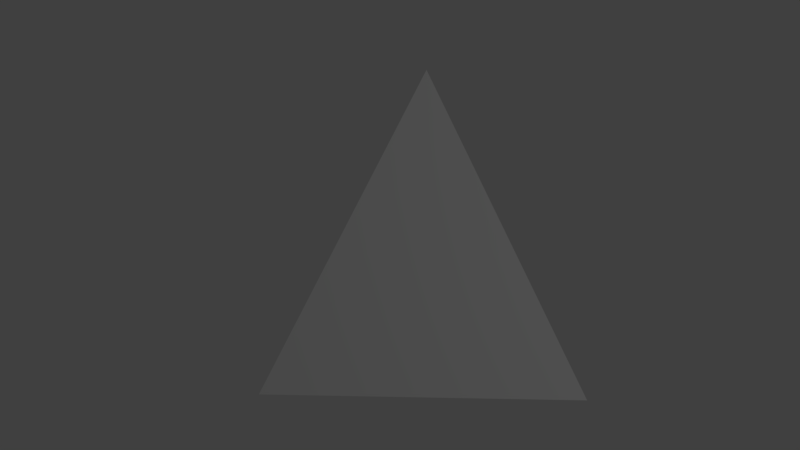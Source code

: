 # Source: trianglesimple.blend  (saved by Blender 2.79.0; exported with 4.5.12 LTS)
import bpy
from mathutils import Matrix  # noqa: F401  (used for matrix-valued properties, if any)

bpy.ops.wm.read_factory_settings(use_empty=True)
scene = bpy.context.scene
scene.name = 'Scene'

# ---- collections
col_collection_1 = bpy.data.collections.new('Collection 1'); scene.collection.children.link(col_collection_1)

# ---- world
world_world = bpy.data.worlds.new('World'); scene.world = world_world
world_world.color = (0.05088, 0.05088, 0.05088)
world_world.use_sun_shadow = False
world_world.sun_shadow_jitter_overblur = 0.0
world_world.cycles.sampling_method = 'MANUAL'

# ---- cameras
cam_camera = bpy.data.cameras.new('Camera')
cam_camera.clip_end = 100.0
cam_camera.lens = 35.0
cam_camera.sensor_width = 32.0
cam_camera.sensor_height = 18.0
cam_camera.ortho_scale = 7.314
cam_camera.dof.focus_distance = 0.0
cam_camera.dof.aperture_fstop = 128.0

# ---- lights
light_lamp = bpy.data.lights.new('Lamp', 'POINT')
light_lamp.transmission_factor = 0.0
light_lamp.cutoff_distance = 30.0
light_lamp.energy = 100.0
light_lamp.shadow_buffer_clip_start = 1.001
light_lamp.shadow_soft_size = 0.1
light_lamp.shadow_maximum_resolution = 0.006
light_lamp.use_absolute_resolution = True

# ---- meshes
me_plane = bpy.data.meshes.new('Plane')
me_plane.from_pydata([(-1.0, -1.0, 0.0), (1.0, -1.0, 0.0), (0.0, 1.0, 0.0)], [], [(0, 1, 2)])
me_plane.use_remesh_preserve_volume = False
me_plane.use_remesh_preserve_attributes = False
me_plane.use_mirror_vertex_groups = False
me_plane.update()

# ---- objects
ob_plane = bpy.data.objects.new('Plane', me_plane)
ob_lamp = bpy.data.objects.new('Lamp', light_lamp)
ob_camera = bpy.data.objects.new('Camera', cam_camera)

# ---- transforms, parenting, visibility, modifiers, constraints
ob_plane.location = (0.0, 0.0, 0.0)
ob_plane.lineart.crease_threshold = 0.0
ob_lamp.location = (4.076, 1.005, 5.904)
ob_lamp.rotation_euler = (0.6503, 0.05522, 1.866)
ob_lamp.lock_rotations_4d = False
ob_lamp.empty_display_type = 'ARROWS'
ob_lamp.color = (0.0, 0.0, 0.0, 0.0)
ob_lamp.lineart.crease_threshold = 0.0
ob_camera.location = (-0.008019, -0.00764, 5.344)
ob_camera.rotation_euler = (0.01088, 0.0263, 0.01343)
ob_camera.lock_rotations_4d = False
ob_camera.empty_display_type = 'ARROWS'
ob_camera.color = (0.0, 0.0, 0.0, 0.0)
ob_camera.display_type = 'WIRE'
ob_camera.lineart.crease_threshold = 0.0

# ---- collection membership
col_collection_1.objects.link(ob_plane)
col_collection_1.objects.link(ob_lamp)
col_collection_1.objects.link(ob_camera)

# ---- scene / render settings (as saved in the file)
scene.camera = ob_camera
scene.frame_start = 1; scene.frame_end = 250; scene.frame_set(1)
scene.render.engine = 'BLENDER_EEVEE_NEXT'
scene.render.resolution_percentage = 50
scene.render.dither_intensity = 0.0
scene.cycles.use_denoising = False
scene.cycles.samples = 128
scene.cycles.sampling_pattern = 'TABULATED_SOBOL'
scene.cycles.use_adaptive_sampling = False
scene.cycles.use_light_tree = False
scene.cycles.blur_glossy = 0.0
scene.cycles.sample_clamp_indirect = 0.0
scene.view_settings.view_transform = 'Standard'
bpy.context.view_layer.update()
